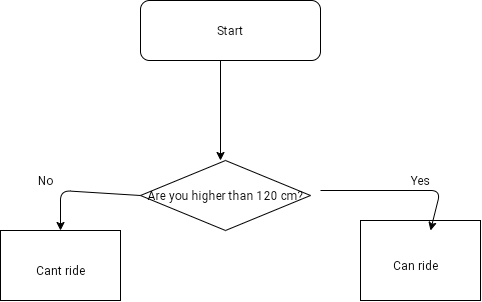

The diagram above was exported from draw.io. Its source (the exported page's mxGraphModel, read from the mxfile embedded in the PNG):
<mxGraphModel dx="630" dy="1267" grid="1" gridSize="10" guides="1" tooltips="1" connect="1" arrows="1" fold="1" page="1" pageScale="1" pageWidth="850" pageHeight="1100" math="0" shadow="0">
  <root>
    <mxCell id="0" />
    <mxCell id="1" parent="0" />
    <mxCell id="yGPHuT0J0VFu5A6hcA1H-1" value="Are you higher than 120 cm?" style="rhombus;whiteSpace=wrap;html=1;" parent="1" vertex="1">
      <mxGeometry x="200" y="190" width="170" height="70" as="geometry" />
    </mxCell>
    <mxCell id="yGPHuT0J0VFu5A6hcA1H-2" value="" style="endArrow=classic;html=1;" parent="1" edge="1">
      <mxGeometry width="50" height="50" relative="1" as="geometry">
        <mxPoint x="280" y="90" as="sourcePoint" />
        <mxPoint x="280" y="190" as="targetPoint" />
        <Array as="points">
          <mxPoint x="280" y="90" />
        </Array>
      </mxGeometry>
    </mxCell>
    <mxCell id="vhtkDkxvcFZE-e4jTMzX-1" value="Start" style="rounded=1;whiteSpace=wrap;html=1;" vertex="1" parent="1">
      <mxGeometry x="200" y="30" width="180" height="60" as="geometry" />
    </mxCell>
    <mxCell id="vhtkDkxvcFZE-e4jTMzX-9" value="" style="verticalLabelPosition=bottom;verticalAlign=top;html=1;shape=mxgraph.basic.rect;fillColor2=none;strokeWidth=1;size=20;indent=5;" vertex="1" parent="1">
      <mxGeometry x="420" y="250" width="120" height="80" as="geometry" />
    </mxCell>
    <mxCell id="vhtkDkxvcFZE-e4jTMzX-10" value="" style="verticalLabelPosition=bottom;verticalAlign=top;html=1;shape=mxgraph.basic.rect;fillColor2=none;strokeWidth=1;size=20;indent=5;" vertex="1" parent="1">
      <mxGeometry x="60" y="260" width="120" height="70" as="geometry" />
    </mxCell>
    <mxCell id="vhtkDkxvcFZE-e4jTMzX-13" value="Yes" style="text;html=1;align=center;verticalAlign=middle;resizable=0;points=[];autosize=1;" vertex="1" parent="1">
      <mxGeometry x="465" y="200" width="30" height="20" as="geometry" />
    </mxCell>
    <mxCell id="vhtkDkxvcFZE-e4jTMzX-14" value="No" style="text;html=1;align=center;verticalAlign=middle;resizable=0;points=[];autosize=1;" vertex="1" parent="1">
      <mxGeometry x="90" y="200" width="30" height="20" as="geometry" />
    </mxCell>
    <mxCell id="vhtkDkxvcFZE-e4jTMzX-15" value="Cant ride" style="text;html=1;align=center;verticalAlign=middle;resizable=0;points=[];autosize=1;" vertex="1" parent="1">
      <mxGeometry x="90" y="290" width="60" height="20" as="geometry" />
    </mxCell>
    <mxCell id="vhtkDkxvcFZE-e4jTMzX-16" value="Can ride" style="text;html=1;align=center;verticalAlign=middle;resizable=0;points=[];autosize=1;" vertex="1" parent="1">
      <mxGeometry x="445" y="285" width="60" height="20" as="geometry" />
    </mxCell>
    <mxCell id="vhtkDkxvcFZE-e4jTMzX-17" value="" style="endArrow=classic;html=1;exitX=0;exitY=0.5;exitDx=0;exitDy=0;" edge="1" parent="1" source="yGPHuT0J0VFu5A6hcA1H-1" target="vhtkDkxvcFZE-e4jTMzX-10">
      <mxGeometry width="50" height="50" relative="1" as="geometry">
        <mxPoint x="140" y="240" as="sourcePoint" />
        <mxPoint x="190" y="190" as="targetPoint" />
        <Array as="points">
          <mxPoint x="120" y="220" />
        </Array>
      </mxGeometry>
    </mxCell>
    <mxCell id="vhtkDkxvcFZE-e4jTMzX-18" value="" style="endArrow=classic;html=1;" edge="1" parent="1">
      <mxGeometry width="50" height="50" relative="1" as="geometry">
        <mxPoint x="380" y="220" as="sourcePoint" />
        <mxPoint x="490" y="260" as="targetPoint" />
        <Array as="points">
          <mxPoint x="500" y="220" />
        </Array>
      </mxGeometry>
    </mxCell>
  </root>
</mxGraphModel>